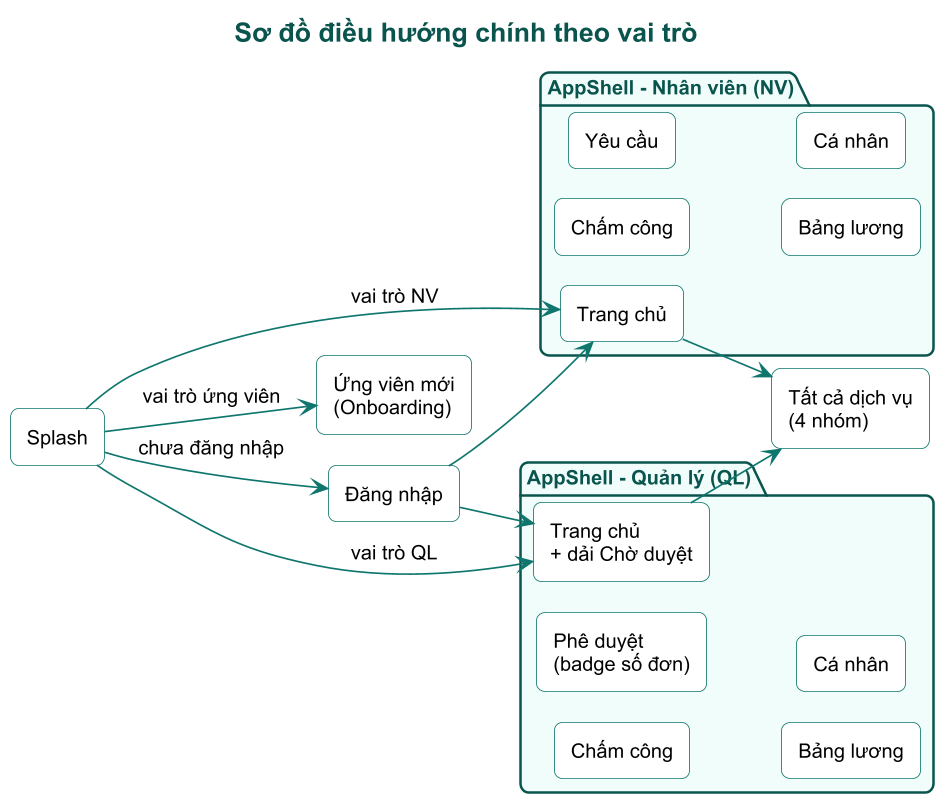

The diagram above was rendered by PlantUML. Its source (embedded in the PNG):
@startuml

!pragma layout smetana
skinparam dpi 160
skinparam defaultFontName Arial
skinparam defaultFontSize 12
skinparam shadowing false
skinparam roundCorner 10
skinparam titleFontSize 16
skinparam titleFontStyle bold
skinparam titleFontColor #0A544E
skinparam ArrowColor #0F766E
skinparam componentStyle rectangle
skinparam rectangle {
  BorderColor #0F766E
  BackgroundColor #FFFFFF
}
skinparam package {
  BorderColor #0A544E
  BackgroundColor #F0FDFA
  FontColor #0A544E
}
skinparam node {
  BorderColor #0A544E
  BackgroundColor #F8FAFC
}
skinparam database {
  BorderColor #0A544E
  BackgroundColor #ECFEFF
}
skinparam cloud {
  BorderColor #B45309
  BackgroundColor #FFFBEB
}
skinparam note {
  BackgroundColor #FFF8EC
  BorderColor #F59E0B
}
skinparam class {
  BorderColor #0F766E
  BackgroundColor #FFFFFF
  HeaderBackgroundColor #CCFBF1
  ArrowColor #0F766E
}
skinparam state {
  BorderColor #0F766E
  BackgroundColor #F0FDFA
  ArrowColor #0F766E
}


title Sơ đồ điều hướng chính theo vai trò
left to right direction
rectangle "Splash" as SP
rectangle "Đăng nhập" as LG
rectangle "Ứng viên mới\n(Onboarding)" as OB
package "AppShell - Nhân viên (NV)" {
  rectangle "Trang chủ" as H1
  rectangle "Chấm công" as A1
  rectangle "Yêu cầu" as R1
  rectangle "Bảng lương" as P1
  rectangle "Cá nhân" as C1
}
package "AppShell - Quản lý (QL)" {
  rectangle "Trang chủ\n+ dải Chờ duyệt" as H2
  rectangle "Chấm công" as A2
  rectangle "Phê duyệt\n(badge số đơn)" as R2
  rectangle "Bảng lương" as P2
  rectangle "Cá nhân" as C2
}
rectangle "Tất cả dịch vụ\n(4 nhóm)" as SV
SP --> LG : chưa đăng nhập
SP --> H1 : vai trò NV
SP --> H2 : vai trò QL
SP --> OB : vai trò ứng viên
LG --> H1
LG --> H2
H1 --> SV
H2 --> SV
@enduml